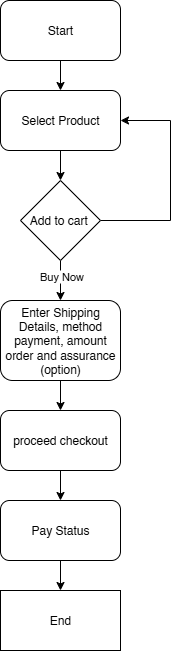

The diagram above was exported from draw.io. Its source (the exported page's mxGraphModel, read from the mxfile embedded in the PNG):
<mxGraphModel dx="1453" dy="718" grid="1" gridSize="10" guides="1" tooltips="1" connect="1" arrows="1" fold="1" page="1" pageScale="1" pageWidth="850" pageHeight="1100" math="0" shadow="0">
  <root>
    <mxCell id="0" />
    <mxCell id="1" parent="0" />
    <mxCell id="mg3LZr7cZRsVMShnUjSQ-14" style="edgeStyle=orthogonalEdgeStyle;rounded=0;orthogonalLoop=1;jettySize=auto;html=1;exitX=0.5;exitY=1;exitDx=0;exitDy=0;" edge="1" parent="1" source="mg3LZr7cZRsVMShnUjSQ-1">
      <mxGeometry relative="1" as="geometry">
        <mxPoint x="170" y="230" as="targetPoint" />
      </mxGeometry>
    </mxCell>
    <mxCell id="mg3LZr7cZRsVMShnUjSQ-1" value="Start" style="rounded=1;whiteSpace=wrap;html=1;" vertex="1" parent="1">
      <mxGeometry x="110" y="140" width="120" height="60" as="geometry" />
    </mxCell>
    <mxCell id="mg3LZr7cZRsVMShnUjSQ-15" style="edgeStyle=orthogonalEdgeStyle;rounded=0;orthogonalLoop=1;jettySize=auto;html=1;exitX=0.5;exitY=1;exitDx=0;exitDy=0;entryX=0.5;entryY=0;entryDx=0;entryDy=0;" edge="1" parent="1" source="mg3LZr7cZRsVMShnUjSQ-4">
      <mxGeometry relative="1" as="geometry">
        <mxPoint x="170" y="320" as="targetPoint" />
      </mxGeometry>
    </mxCell>
    <mxCell id="mg3LZr7cZRsVMShnUjSQ-4" value="Select Product" style="rounded=1;whiteSpace=wrap;html=1;" vertex="1" parent="1">
      <mxGeometry x="110" y="230" width="120" height="60" as="geometry" />
    </mxCell>
    <mxCell id="mg3LZr7cZRsVMShnUjSQ-25" style="edgeStyle=orthogonalEdgeStyle;rounded=0;orthogonalLoop=1;jettySize=auto;html=1;exitX=0.5;exitY=1;exitDx=0;exitDy=0;entryX=0.5;entryY=0;entryDx=0;entryDy=0;" edge="1" parent="1" source="mg3LZr7cZRsVMShnUjSQ-13" target="mg3LZr7cZRsVMShnUjSQ-19">
      <mxGeometry relative="1" as="geometry" />
    </mxCell>
    <mxCell id="mg3LZr7cZRsVMShnUjSQ-13" value="Enter Shipping Details, method payment, amount order and assurance (option)" style="rounded=1;whiteSpace=wrap;html=1;" vertex="1" parent="1">
      <mxGeometry x="110" y="440" width="120" height="80" as="geometry" />
    </mxCell>
    <mxCell id="mg3LZr7cZRsVMShnUjSQ-27" style="edgeStyle=orthogonalEdgeStyle;rounded=0;orthogonalLoop=1;jettySize=auto;html=1;exitX=0.5;exitY=1;exitDx=0;exitDy=0;entryX=0.5;entryY=0;entryDx=0;entryDy=0;" edge="1" parent="1" source="mg3LZr7cZRsVMShnUjSQ-19" target="mg3LZr7cZRsVMShnUjSQ-26">
      <mxGeometry relative="1" as="geometry" />
    </mxCell>
    <mxCell id="mg3LZr7cZRsVMShnUjSQ-19" value="proceed checkout" style="rounded=1;whiteSpace=wrap;html=1;" vertex="1" parent="1">
      <mxGeometry x="110" y="550" width="120" height="60" as="geometry" />
    </mxCell>
    <mxCell id="mg3LZr7cZRsVMShnUjSQ-22" style="edgeStyle=orthogonalEdgeStyle;rounded=0;orthogonalLoop=1;jettySize=auto;html=1;exitX=1;exitY=0.5;exitDx=0;exitDy=0;entryX=1;entryY=0.5;entryDx=0;entryDy=0;" edge="1" parent="1" source="mg3LZr7cZRsVMShnUjSQ-20" target="mg3LZr7cZRsVMShnUjSQ-4">
      <mxGeometry relative="1" as="geometry">
        <Array as="points">
          <mxPoint x="280" y="360" />
          <mxPoint x="280" y="260" />
        </Array>
      </mxGeometry>
    </mxCell>
    <mxCell id="mg3LZr7cZRsVMShnUjSQ-23" style="edgeStyle=orthogonalEdgeStyle;rounded=0;orthogonalLoop=1;jettySize=auto;html=1;exitX=0.5;exitY=1;exitDx=0;exitDy=0;entryX=0.5;entryY=0;entryDx=0;entryDy=0;" edge="1" parent="1" source="mg3LZr7cZRsVMShnUjSQ-20" target="mg3LZr7cZRsVMShnUjSQ-13">
      <mxGeometry relative="1" as="geometry" />
    </mxCell>
    <mxCell id="mg3LZr7cZRsVMShnUjSQ-24" value="Buy Now" style="edgeLabel;html=1;align=center;verticalAlign=middle;resizable=0;points=[];" vertex="1" connectable="0" parent="mg3LZr7cZRsVMShnUjSQ-23">
      <mxGeometry x="-0.25" relative="1" as="geometry">
        <mxPoint as="offset" />
      </mxGeometry>
    </mxCell>
    <mxCell id="mg3LZr7cZRsVMShnUjSQ-20" value="Add to cart&amp;nbsp;" style="rhombus;whiteSpace=wrap;html=1;" vertex="1" parent="1">
      <mxGeometry x="130" y="320" width="80" height="80" as="geometry" />
    </mxCell>
    <mxCell id="mg3LZr7cZRsVMShnUjSQ-28" style="edgeStyle=orthogonalEdgeStyle;rounded=0;orthogonalLoop=1;jettySize=auto;html=1;exitX=0.5;exitY=1;exitDx=0;exitDy=0;" edge="1" parent="1" source="mg3LZr7cZRsVMShnUjSQ-26">
      <mxGeometry relative="1" as="geometry">
        <mxPoint x="170" y="730" as="targetPoint" />
      </mxGeometry>
    </mxCell>
    <mxCell id="mg3LZr7cZRsVMShnUjSQ-26" value="Pay Status" style="rounded=1;whiteSpace=wrap;html=1;" vertex="1" parent="1">
      <mxGeometry x="110" y="640" width="120" height="60" as="geometry" />
    </mxCell>
    <mxCell id="mg3LZr7cZRsVMShnUjSQ-30" value="End" style="rounded=0;whiteSpace=wrap;html=1;" vertex="1" parent="1">
      <mxGeometry x="110" y="730" width="120" height="60" as="geometry" />
    </mxCell>
  </root>
</mxGraphModel>